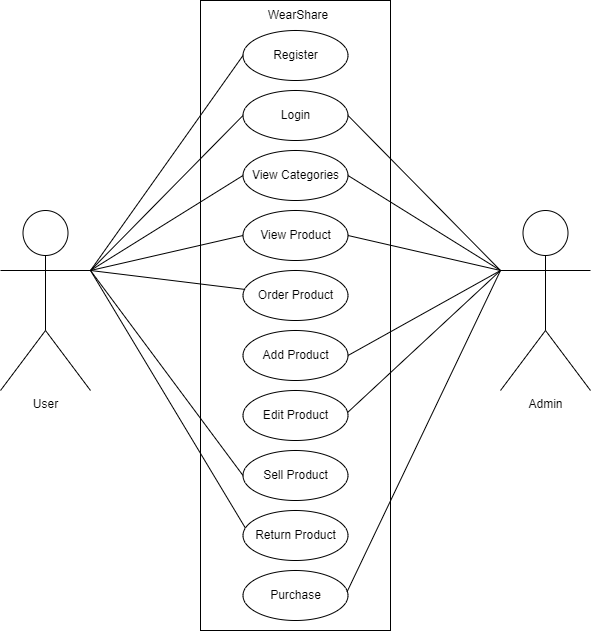

The diagram above was exported from draw.io. Its source (the exported page's mxGraphModel, read from the mxfile embedded in the PNG):
<mxGraphModel dx="997" dy="940" grid="1" gridSize="10" guides="1" tooltips="1" connect="1" arrows="1" fold="1" page="1" pageScale="1" pageWidth="850" pageHeight="1100" math="0" shadow="0">
  <root>
    <mxCell id="0" />
    <mxCell id="1" parent="0" />
    <mxCell id="3" value="" style="rounded=0;whiteSpace=wrap;html=1;" vertex="1" parent="1">
      <mxGeometry x="260" y="80" width="190" height="630" as="geometry" />
    </mxCell>
    <mxCell id="4" value="Register" style="ellipse;whiteSpace=wrap;html=1;" vertex="1" parent="1">
      <mxGeometry x="302.5" y="110" width="105" height="50" as="geometry" />
    </mxCell>
    <mxCell id="7" value="Login" style="ellipse;whiteSpace=wrap;html=1;" vertex="1" parent="1">
      <mxGeometry x="302.5" y="170" width="105" height="50" as="geometry" />
    </mxCell>
    <mxCell id="8" value="View Categories" style="ellipse;whiteSpace=wrap;html=1;" vertex="1" parent="1">
      <mxGeometry x="302.5" y="230" width="105" height="50" as="geometry" />
    </mxCell>
    <mxCell id="9" value="View Product" style="ellipse;whiteSpace=wrap;html=1;" vertex="1" parent="1">
      <mxGeometry x="302.5" y="290" width="105" height="50" as="geometry" />
    </mxCell>
    <mxCell id="10" value="Order Product" style="ellipse;whiteSpace=wrap;html=1;" vertex="1" parent="1">
      <mxGeometry x="302.5" y="350" width="105" height="50" as="geometry" />
    </mxCell>
    <mxCell id="11" value="Edit Product" style="ellipse;whiteSpace=wrap;html=1;" vertex="1" parent="1">
      <mxGeometry x="302.5" y="470" width="105" height="50" as="geometry" />
    </mxCell>
    <mxCell id="14" value="Sell Product" style="ellipse;whiteSpace=wrap;html=1;" vertex="1" parent="1">
      <mxGeometry x="302.5" y="530" width="105" height="50" as="geometry" />
    </mxCell>
    <mxCell id="15" value="Return Product" style="ellipse;whiteSpace=wrap;html=1;" vertex="1" parent="1">
      <mxGeometry x="302.5" y="590" width="105" height="50" as="geometry" />
    </mxCell>
    <mxCell id="17" value="Add Product" style="ellipse;whiteSpace=wrap;html=1;" vertex="1" parent="1">
      <mxGeometry x="302.5" y="410" width="105" height="50" as="geometry" />
    </mxCell>
    <mxCell id="19" value="Purchase" style="ellipse;whiteSpace=wrap;html=1;" vertex="1" parent="1">
      <mxGeometry x="302.5" y="650" width="105" height="50" as="geometry" />
    </mxCell>
    <mxCell id="21" value="User" style="shape=umlActor;verticalLabelPosition=bottom;verticalAlign=top;html=1;outlineConnect=0;" vertex="1" parent="1">
      <mxGeometry x="60" y="290" width="90" height="180" as="geometry" />
    </mxCell>
    <mxCell id="22" value="Admin" style="shape=umlActor;verticalLabelPosition=bottom;verticalAlign=top;html=1;outlineConnect=0;" vertex="1" parent="1">
      <mxGeometry x="560" y="290" width="90" height="180" as="geometry" />
    </mxCell>
    <mxCell id="23" value="" style="endArrow=none;html=1;entryX=0;entryY=0.5;entryDx=0;entryDy=0;" edge="1" parent="1" target="4">
      <mxGeometry width="50" height="50" relative="1" as="geometry">
        <mxPoint x="150" y="350" as="sourcePoint" />
        <mxPoint x="630" y="210" as="targetPoint" />
      </mxGeometry>
    </mxCell>
    <mxCell id="24" value="" style="endArrow=none;html=1;entryX=0;entryY=0.5;entryDx=0;entryDy=0;" edge="1" parent="1" target="7">
      <mxGeometry width="50" height="50" relative="1" as="geometry">
        <mxPoint x="150" y="350" as="sourcePoint" />
        <mxPoint x="313" y="145" as="targetPoint" />
      </mxGeometry>
    </mxCell>
    <mxCell id="25" value="" style="endArrow=none;html=1;entryX=0;entryY=0.5;entryDx=0;entryDy=0;" edge="1" parent="1" target="8">
      <mxGeometry width="50" height="50" relative="1" as="geometry">
        <mxPoint x="150" y="350" as="sourcePoint" />
        <mxPoint x="313" y="145" as="targetPoint" />
      </mxGeometry>
    </mxCell>
    <mxCell id="28" value="" style="endArrow=none;html=1;entryX=0.021;entryY=0.345;entryDx=0;entryDy=0;entryPerimeter=0;" edge="1" parent="1" target="15">
      <mxGeometry width="50" height="50" relative="1" as="geometry">
        <mxPoint x="150" y="350" as="sourcePoint" />
        <mxPoint x="213" y="485" as="targetPoint" />
      </mxGeometry>
    </mxCell>
    <mxCell id="29" value="" style="endArrow=none;html=1;entryX=0;entryY=0.5;entryDx=0;entryDy=0;" edge="1" parent="1" target="14">
      <mxGeometry width="50" height="50" relative="1" as="geometry">
        <mxPoint x="150" y="350" as="sourcePoint" />
        <mxPoint x="323" y="275" as="targetPoint" />
      </mxGeometry>
    </mxCell>
    <mxCell id="30" value="" style="endArrow=none;html=1;" edge="1" parent="1" target="10">
      <mxGeometry width="50" height="50" relative="1" as="geometry">
        <mxPoint x="150" y="350" as="sourcePoint" />
        <mxPoint x="333" y="285" as="targetPoint" />
      </mxGeometry>
    </mxCell>
    <mxCell id="31" value="" style="endArrow=none;html=1;entryX=0;entryY=0.5;entryDx=0;entryDy=0;" edge="1" parent="1" target="9">
      <mxGeometry width="50" height="50" relative="1" as="geometry">
        <mxPoint x="150" y="350" as="sourcePoint" />
        <mxPoint x="314" y="379" as="targetPoint" />
      </mxGeometry>
    </mxCell>
    <mxCell id="32" value="" style="endArrow=none;html=1;entryX=0;entryY=0.3333333333333333;entryDx=0;entryDy=0;entryPerimeter=0;exitX=1;exitY=0.5;exitDx=0;exitDy=0;" edge="1" parent="1" source="9" target="22">
      <mxGeometry width="50" height="50" relative="1" as="geometry">
        <mxPoint x="407.5" y="375" as="sourcePoint" />
        <mxPoint x="560.5" y="340" as="targetPoint" />
      </mxGeometry>
    </mxCell>
    <mxCell id="33" value="" style="endArrow=none;html=1;exitX=1;exitY=0.5;exitDx=0;exitDy=0;" edge="1" parent="1" source="8">
      <mxGeometry width="50" height="50" relative="1" as="geometry">
        <mxPoint x="418" y="325" as="sourcePoint" />
        <mxPoint x="560" y="350" as="targetPoint" />
      </mxGeometry>
    </mxCell>
    <mxCell id="34" value="" style="endArrow=none;html=1;exitX=1;exitY=0.5;exitDx=0;exitDy=0;" edge="1" parent="1" source="7">
      <mxGeometry width="50" height="50" relative="1" as="geometry">
        <mxPoint x="410" y="195" as="sourcePoint" />
        <mxPoint x="560" y="350" as="targetPoint" />
      </mxGeometry>
    </mxCell>
    <mxCell id="35" value="" style="endArrow=none;html=1;exitX=1;exitY=0.5;exitDx=0;exitDy=0;" edge="1" parent="1" source="17">
      <mxGeometry width="50" height="50" relative="1" as="geometry">
        <mxPoint x="425" y="340" as="sourcePoint" />
        <mxPoint x="560" y="350" as="targetPoint" />
      </mxGeometry>
    </mxCell>
    <mxCell id="36" value="" style="endArrow=none;html=1;exitX=0.998;exitY=0.436;exitDx=0;exitDy=0;exitPerimeter=0;" edge="1" parent="1" source="11">
      <mxGeometry width="50" height="50" relative="1" as="geometry">
        <mxPoint x="370" y="317.5" as="sourcePoint" />
        <mxPoint x="560" y="350" as="targetPoint" />
      </mxGeometry>
    </mxCell>
    <mxCell id="38" value="" style="endArrow=none;html=1;exitX=0.99;exitY=0.431;exitDx=0;exitDy=0;exitPerimeter=0;" edge="1" parent="1" source="19">
      <mxGeometry width="50" height="50" relative="1" as="geometry">
        <mxPoint x="427" y="512" as="sourcePoint" />
        <mxPoint x="560" y="350" as="targetPoint" />
      </mxGeometry>
    </mxCell>
    <mxCell id="39" value="WearShare" style="text;html=1;align=center;verticalAlign=middle;whiteSpace=wrap;rounded=0;" vertex="1" parent="1">
      <mxGeometry x="307.5" y="80" width="100" height="30" as="geometry" />
    </mxCell>
  </root>
</mxGraphModel>